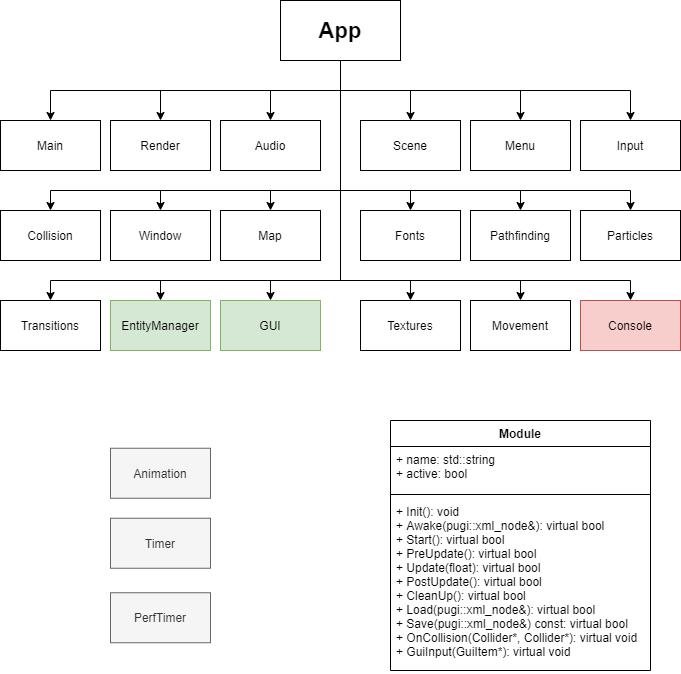

The diagram above was exported from draw.io. Its source (the exported page's mxGraphModel, read from the mxfile embedded in the PNG):
<mxGraphModel dx="1422" dy="784" grid="1" gridSize="10" guides="1" tooltips="1" connect="1" arrows="1" fold="1" page="1" pageScale="1" pageWidth="827" pageHeight="1169" math="0" shadow="0">
  <root>
    <mxCell id="0" />
    <mxCell id="1" parent="0" />
    <mxCell id="ExEihDH64sWuGkAlWOrH-22" value="" style="edgeStyle=orthogonalEdgeStyle;rounded=0;orthogonalLoop=1;jettySize=auto;html=1;entryX=0.5;entryY=0;entryDx=0;entryDy=0;" edge="1" parent="1" source="ExEihDH64sWuGkAlWOrH-1" target="ExEihDH64sWuGkAlWOrH-4">
      <mxGeometry relative="1" as="geometry">
        <mxPoint x="417" y="160" as="targetPoint" />
      </mxGeometry>
    </mxCell>
    <mxCell id="ExEihDH64sWuGkAlWOrH-1" value="&lt;font style=&quot;font-size: 22px&quot;&gt;&lt;b&gt;App&lt;/b&gt;&lt;/font&gt;" style="rounded=0;whiteSpace=wrap;html=1;" vertex="1" parent="1">
      <mxGeometry x="357" y="20" width="120" height="60" as="geometry" />
    </mxCell>
    <mxCell id="ExEihDH64sWuGkAlWOrH-3" value="Render" style="rounded=0;whiteSpace=wrap;html=1;" vertex="1" parent="1">
      <mxGeometry x="187" y="140" width="100" height="50" as="geometry" />
    </mxCell>
    <mxCell id="ExEihDH64sWuGkAlWOrH-4" value="Audio" style="rounded=0;whiteSpace=wrap;html=1;" vertex="1" parent="1">
      <mxGeometry x="297" y="140" width="100" height="50" as="geometry" />
    </mxCell>
    <mxCell id="ExEihDH64sWuGkAlWOrH-5" value="Main" style="rounded=0;whiteSpace=wrap;html=1;" vertex="1" parent="1">
      <mxGeometry x="77" y="140" width="100" height="50" as="geometry" />
    </mxCell>
    <mxCell id="ExEihDH64sWuGkAlWOrH-6" value="Scene" style="rounded=0;whiteSpace=wrap;html=1;" vertex="1" parent="1">
      <mxGeometry x="437" y="140" width="100" height="50" as="geometry" />
    </mxCell>
    <mxCell id="ExEihDH64sWuGkAlWOrH-7" value="Menu" style="rounded=0;whiteSpace=wrap;html=1;" vertex="1" parent="1">
      <mxGeometry x="547" y="140" width="100" height="50" as="geometry" />
    </mxCell>
    <mxCell id="ExEihDH64sWuGkAlWOrH-8" value="Input" style="rounded=0;whiteSpace=wrap;html=1;" vertex="1" parent="1">
      <mxGeometry x="657" y="140" width="100" height="50" as="geometry" />
    </mxCell>
    <mxCell id="ExEihDH64sWuGkAlWOrH-9" value="Window" style="rounded=0;whiteSpace=wrap;html=1;" vertex="1" parent="1">
      <mxGeometry x="187" y="230" width="100" height="50" as="geometry" />
    </mxCell>
    <mxCell id="ExEihDH64sWuGkAlWOrH-10" value="Map" style="rounded=0;whiteSpace=wrap;html=1;" vertex="1" parent="1">
      <mxGeometry x="297" y="230" width="100" height="50" as="geometry" />
    </mxCell>
    <mxCell id="ExEihDH64sWuGkAlWOrH-11" value="Collision" style="rounded=0;whiteSpace=wrap;html=1;" vertex="1" parent="1">
      <mxGeometry x="77" y="230" width="100" height="50" as="geometry" />
    </mxCell>
    <mxCell id="ExEihDH64sWuGkAlWOrH-12" value="Fonts" style="rounded=0;whiteSpace=wrap;html=1;" vertex="1" parent="1">
      <mxGeometry x="437" y="230" width="100" height="50" as="geometry" />
    </mxCell>
    <mxCell id="ExEihDH64sWuGkAlWOrH-13" value="Pathfinding" style="rounded=0;whiteSpace=wrap;html=1;" vertex="1" parent="1">
      <mxGeometry x="547" y="230" width="100" height="50" as="geometry" />
    </mxCell>
    <mxCell id="ExEihDH64sWuGkAlWOrH-14" value="Particles" style="rounded=0;whiteSpace=wrap;html=1;" vertex="1" parent="1">
      <mxGeometry x="657" y="230" width="100" height="50" as="geometry" />
    </mxCell>
    <mxCell id="ExEihDH64sWuGkAlWOrH-15" value="EntityManager" style="rounded=0;whiteSpace=wrap;html=1;fillColor=#d5e8d4;strokeColor=#82b366;" vertex="1" parent="1">
      <mxGeometry x="187" y="320" width="100" height="50" as="geometry" />
    </mxCell>
    <mxCell id="ExEihDH64sWuGkAlWOrH-16" value="GUI" style="rounded=0;whiteSpace=wrap;html=1;fillColor=#d5e8d4;strokeColor=#82b366;" vertex="1" parent="1">
      <mxGeometry x="297" y="320" width="100" height="50" as="geometry" />
    </mxCell>
    <mxCell id="ExEihDH64sWuGkAlWOrH-17" value="Transitions" style="rounded=0;whiteSpace=wrap;html=1;" vertex="1" parent="1">
      <mxGeometry x="77" y="320" width="100" height="50" as="geometry" />
    </mxCell>
    <mxCell id="ExEihDH64sWuGkAlWOrH-18" value="Textures" style="rounded=0;whiteSpace=wrap;html=1;" vertex="1" parent="1">
      <mxGeometry x="437" y="320" width="100" height="50" as="geometry" />
    </mxCell>
    <mxCell id="ExEihDH64sWuGkAlWOrH-19" value="Movement" style="rounded=0;whiteSpace=wrap;html=1;" vertex="1" parent="1">
      <mxGeometry x="547" y="320" width="100" height="50" as="geometry" />
    </mxCell>
    <mxCell id="ExEihDH64sWuGkAlWOrH-20" value="Console" style="rounded=0;whiteSpace=wrap;html=1;fillColor=#f8cecc;strokeColor=#b85450;" vertex="1" parent="1">
      <mxGeometry x="657" y="320" width="100" height="50" as="geometry" />
    </mxCell>
    <mxCell id="ExEihDH64sWuGkAlWOrH-23" value="" style="edgeStyle=orthogonalEdgeStyle;rounded=0;orthogonalLoop=1;jettySize=auto;html=1;entryX=0.5;entryY=0;entryDx=0;entryDy=0;exitX=0.5;exitY=1;exitDx=0;exitDy=0;" edge="1" parent="1" source="ExEihDH64sWuGkAlWOrH-1" target="ExEihDH64sWuGkAlWOrH-3">
      <mxGeometry relative="1" as="geometry">
        <mxPoint x="427" y="90" as="sourcePoint" />
        <mxPoint x="357" y="150" as="targetPoint" />
      </mxGeometry>
    </mxCell>
    <mxCell id="ExEihDH64sWuGkAlWOrH-24" value="" style="edgeStyle=orthogonalEdgeStyle;rounded=0;orthogonalLoop=1;jettySize=auto;html=1;entryX=0.5;entryY=0;entryDx=0;entryDy=0;exitX=0.5;exitY=1;exitDx=0;exitDy=0;" edge="1" parent="1" source="ExEihDH64sWuGkAlWOrH-1" target="ExEihDH64sWuGkAlWOrH-5">
      <mxGeometry relative="1" as="geometry">
        <mxPoint x="437" y="100" as="sourcePoint" />
        <mxPoint x="367" y="160" as="targetPoint" />
      </mxGeometry>
    </mxCell>
    <mxCell id="ExEihDH64sWuGkAlWOrH-25" value="" style="edgeStyle=orthogonalEdgeStyle;rounded=0;orthogonalLoop=1;jettySize=auto;html=1;entryX=0.5;entryY=0;entryDx=0;entryDy=0;exitX=0.5;exitY=1;exitDx=0;exitDy=0;" edge="1" parent="1" source="ExEihDH64sWuGkAlWOrH-1" target="ExEihDH64sWuGkAlWOrH-6">
      <mxGeometry relative="1" as="geometry">
        <mxPoint x="447" y="110" as="sourcePoint" />
        <mxPoint x="377" y="170" as="targetPoint" />
      </mxGeometry>
    </mxCell>
    <mxCell id="ExEihDH64sWuGkAlWOrH-26" value="" style="edgeStyle=orthogonalEdgeStyle;rounded=0;orthogonalLoop=1;jettySize=auto;html=1;entryX=0.5;entryY=0;entryDx=0;entryDy=0;exitX=0.5;exitY=1;exitDx=0;exitDy=0;" edge="1" parent="1" source="ExEihDH64sWuGkAlWOrH-1" target="ExEihDH64sWuGkAlWOrH-7">
      <mxGeometry relative="1" as="geometry">
        <mxPoint x="427" y="90" as="sourcePoint" />
        <mxPoint x="497" y="150" as="targetPoint" />
      </mxGeometry>
    </mxCell>
    <mxCell id="ExEihDH64sWuGkAlWOrH-27" value="" style="edgeStyle=orthogonalEdgeStyle;rounded=0;orthogonalLoop=1;jettySize=auto;html=1;exitX=0.5;exitY=1;exitDx=0;exitDy=0;" edge="1" parent="1" source="ExEihDH64sWuGkAlWOrH-1" target="ExEihDH64sWuGkAlWOrH-8">
      <mxGeometry relative="1" as="geometry">
        <mxPoint x="437" y="100" as="sourcePoint" />
        <mxPoint x="507" y="160" as="targetPoint" />
      </mxGeometry>
    </mxCell>
    <mxCell id="ExEihDH64sWuGkAlWOrH-28" value="" style="edgeStyle=orthogonalEdgeStyle;rounded=0;orthogonalLoop=1;jettySize=auto;html=1;entryX=0.5;entryY=0;entryDx=0;entryDy=0;exitX=0.5;exitY=1;exitDx=0;exitDy=0;" edge="1" parent="1" source="ExEihDH64sWuGkAlWOrH-1" target="ExEihDH64sWuGkAlWOrH-12">
      <mxGeometry relative="1" as="geometry">
        <mxPoint x="447" y="110" as="sourcePoint" />
        <mxPoint x="517" y="170" as="targetPoint" />
        <Array as="points">
          <mxPoint x="417" y="210" />
          <mxPoint x="487" y="210" />
        </Array>
      </mxGeometry>
    </mxCell>
    <mxCell id="ExEihDH64sWuGkAlWOrH-29" value="" style="edgeStyle=orthogonalEdgeStyle;rounded=0;orthogonalLoop=1;jettySize=auto;html=1;entryX=0.5;entryY=0;entryDx=0;entryDy=0;exitX=0.5;exitY=1;exitDx=0;exitDy=0;" edge="1" parent="1" source="ExEihDH64sWuGkAlWOrH-1" target="ExEihDH64sWuGkAlWOrH-13">
      <mxGeometry relative="1" as="geometry">
        <mxPoint x="457" y="120" as="sourcePoint" />
        <mxPoint x="527" y="180" as="targetPoint" />
        <Array as="points">
          <mxPoint x="417" y="210" />
          <mxPoint x="597" y="210" />
        </Array>
      </mxGeometry>
    </mxCell>
    <mxCell id="ExEihDH64sWuGkAlWOrH-32" value="" style="edgeStyle=orthogonalEdgeStyle;rounded=0;orthogonalLoop=1;jettySize=auto;html=1;exitX=0.5;exitY=1;exitDx=0;exitDy=0;entryX=0.5;entryY=0;entryDx=0;entryDy=0;" edge="1" parent="1" source="ExEihDH64sWuGkAlWOrH-1" target="ExEihDH64sWuGkAlWOrH-14">
      <mxGeometry relative="1" as="geometry">
        <mxPoint x="427" y="90" as="sourcePoint" />
        <mxPoint x="717" y="150" as="targetPoint" />
        <Array as="points">
          <mxPoint x="417" y="210" />
          <mxPoint x="707" y="210" />
        </Array>
      </mxGeometry>
    </mxCell>
    <mxCell id="ExEihDH64sWuGkAlWOrH-33" value="" style="edgeStyle=orthogonalEdgeStyle;rounded=0;orthogonalLoop=1;jettySize=auto;html=1;exitX=0.5;exitY=1;exitDx=0;exitDy=0;entryX=0.5;entryY=0;entryDx=0;entryDy=0;" edge="1" parent="1" source="ExEihDH64sWuGkAlWOrH-1" target="ExEihDH64sWuGkAlWOrH-10">
      <mxGeometry relative="1" as="geometry">
        <mxPoint x="437" y="100" as="sourcePoint" />
        <mxPoint x="727" y="160" as="targetPoint" />
        <Array as="points">
          <mxPoint x="417" y="210" />
          <mxPoint x="347" y="210" />
        </Array>
      </mxGeometry>
    </mxCell>
    <mxCell id="ExEihDH64sWuGkAlWOrH-34" value="" style="edgeStyle=orthogonalEdgeStyle;rounded=0;orthogonalLoop=1;jettySize=auto;html=1;exitX=0.5;exitY=1;exitDx=0;exitDy=0;entryX=0.5;entryY=0;entryDx=0;entryDy=0;" edge="1" parent="1" source="ExEihDH64sWuGkAlWOrH-1" target="ExEihDH64sWuGkAlWOrH-9">
      <mxGeometry relative="1" as="geometry">
        <mxPoint x="447" y="110" as="sourcePoint" />
        <mxPoint x="737" y="170" as="targetPoint" />
        <Array as="points">
          <mxPoint x="417" y="210" />
          <mxPoint x="237" y="210" />
        </Array>
      </mxGeometry>
    </mxCell>
    <mxCell id="ExEihDH64sWuGkAlWOrH-35" value="" style="edgeStyle=orthogonalEdgeStyle;rounded=0;orthogonalLoop=1;jettySize=auto;html=1;exitX=0.5;exitY=1;exitDx=0;exitDy=0;entryX=0.5;entryY=0;entryDx=0;entryDy=0;" edge="1" parent="1" source="ExEihDH64sWuGkAlWOrH-1" target="ExEihDH64sWuGkAlWOrH-11">
      <mxGeometry relative="1" as="geometry">
        <mxPoint x="457" y="120" as="sourcePoint" />
        <mxPoint x="747" y="180" as="targetPoint" />
        <Array as="points">
          <mxPoint x="417" y="210" />
          <mxPoint x="127" y="210" />
        </Array>
      </mxGeometry>
    </mxCell>
    <mxCell id="ExEihDH64sWuGkAlWOrH-36" value="" style="edgeStyle=orthogonalEdgeStyle;rounded=0;orthogonalLoop=1;jettySize=auto;html=1;exitX=0.5;exitY=1;exitDx=0;exitDy=0;entryX=0.5;entryY=0;entryDx=0;entryDy=0;" edge="1" parent="1" source="ExEihDH64sWuGkAlWOrH-1" target="ExEihDH64sWuGkAlWOrH-20">
      <mxGeometry relative="1" as="geometry">
        <mxPoint x="467" y="130" as="sourcePoint" />
        <mxPoint x="757" y="190" as="targetPoint" />
        <Array as="points">
          <mxPoint x="417" y="300" />
          <mxPoint x="707" y="300" />
        </Array>
      </mxGeometry>
    </mxCell>
    <mxCell id="ExEihDH64sWuGkAlWOrH-37" value="" style="edgeStyle=orthogonalEdgeStyle;rounded=0;orthogonalLoop=1;jettySize=auto;html=1;exitX=0.5;exitY=1;exitDx=0;exitDy=0;entryX=0.5;entryY=0;entryDx=0;entryDy=0;" edge="1" parent="1" source="ExEihDH64sWuGkAlWOrH-1" target="ExEihDH64sWuGkAlWOrH-19">
      <mxGeometry relative="1" as="geometry">
        <mxPoint x="477" y="140" as="sourcePoint" />
        <mxPoint x="767" y="200" as="targetPoint" />
        <Array as="points">
          <mxPoint x="417" y="300" />
          <mxPoint x="597" y="300" />
        </Array>
      </mxGeometry>
    </mxCell>
    <mxCell id="ExEihDH64sWuGkAlWOrH-38" value="" style="edgeStyle=orthogonalEdgeStyle;rounded=0;orthogonalLoop=1;jettySize=auto;html=1;exitX=0.5;exitY=1;exitDx=0;exitDy=0;entryX=0.5;entryY=0;entryDx=0;entryDy=0;" edge="1" parent="1" source="ExEihDH64sWuGkAlWOrH-1" target="ExEihDH64sWuGkAlWOrH-18">
      <mxGeometry relative="1" as="geometry">
        <mxPoint x="487" y="150" as="sourcePoint" />
        <mxPoint x="777" y="210" as="targetPoint" />
        <Array as="points">
          <mxPoint x="417" y="300" />
          <mxPoint x="487" y="300" />
        </Array>
      </mxGeometry>
    </mxCell>
    <mxCell id="ExEihDH64sWuGkAlWOrH-39" value="" style="edgeStyle=orthogonalEdgeStyle;rounded=0;orthogonalLoop=1;jettySize=auto;html=1;exitX=0.5;exitY=1;exitDx=0;exitDy=0;entryX=0.5;entryY=0;entryDx=0;entryDy=0;" edge="1" parent="1" source="ExEihDH64sWuGkAlWOrH-1" target="ExEihDH64sWuGkAlWOrH-16">
      <mxGeometry relative="1" as="geometry">
        <mxPoint x="497" y="160" as="sourcePoint" />
        <mxPoint x="787" y="220" as="targetPoint" />
        <Array as="points">
          <mxPoint x="417" y="300" />
          <mxPoint x="347" y="300" />
        </Array>
      </mxGeometry>
    </mxCell>
    <mxCell id="ExEihDH64sWuGkAlWOrH-40" value="" style="edgeStyle=orthogonalEdgeStyle;rounded=0;orthogonalLoop=1;jettySize=auto;html=1;exitX=0.5;exitY=1;exitDx=0;exitDy=0;entryX=0.5;entryY=0;entryDx=0;entryDy=0;" edge="1" parent="1" source="ExEihDH64sWuGkAlWOrH-1" target="ExEihDH64sWuGkAlWOrH-17">
      <mxGeometry relative="1" as="geometry">
        <mxPoint x="507" y="170" as="sourcePoint" />
        <mxPoint x="797" y="230" as="targetPoint" />
        <Array as="points">
          <mxPoint x="417" y="300" />
          <mxPoint x="127" y="300" />
        </Array>
      </mxGeometry>
    </mxCell>
    <mxCell id="ExEihDH64sWuGkAlWOrH-41" value="" style="edgeStyle=orthogonalEdgeStyle;rounded=0;orthogonalLoop=1;jettySize=auto;html=1;exitX=0.5;exitY=1;exitDx=0;exitDy=0;entryX=0.5;entryY=0;entryDx=0;entryDy=0;" edge="1" parent="1" source="ExEihDH64sWuGkAlWOrH-1" target="ExEihDH64sWuGkAlWOrH-15">
      <mxGeometry relative="1" as="geometry">
        <mxPoint x="517" y="180" as="sourcePoint" />
        <mxPoint x="807" y="240" as="targetPoint" />
        <Array as="points">
          <mxPoint x="417" y="300" />
          <mxPoint x="237" y="300" />
        </Array>
      </mxGeometry>
    </mxCell>
    <mxCell id="ExEihDH64sWuGkAlWOrH-42" value="Animation" style="rounded=0;whiteSpace=wrap;html=1;fillColor=#f5f5f5;strokeColor=#666666;fontColor=#333333;" vertex="1" parent="1">
      <mxGeometry x="187" y="467.75" width="100" height="50" as="geometry" />
    </mxCell>
    <mxCell id="ExEihDH64sWuGkAlWOrH-43" value="Timer" style="rounded=0;whiteSpace=wrap;html=1;fillColor=#f5f5f5;strokeColor=#666666;fontColor=#333333;" vertex="1" parent="1">
      <mxGeometry x="187" y="537.75" width="100" height="50" as="geometry" />
    </mxCell>
    <mxCell id="ExEihDH64sWuGkAlWOrH-44" value="PerfTimer" style="rounded=0;whiteSpace=wrap;html=1;fillColor=#f5f5f5;strokeColor=#666666;fontColor=#333333;" vertex="1" parent="1">
      <mxGeometry x="187" y="612.25" width="100" height="50" as="geometry" />
    </mxCell>
    <mxCell id="ExEihDH64sWuGkAlWOrH-46" value="Module" style="swimlane;fontStyle=1;align=center;verticalAlign=top;childLayout=stackLayout;horizontal=1;startSize=26;horizontalStack=0;resizeParent=1;resizeParentMax=0;resizeLast=0;collapsible=1;marginBottom=0;" vertex="1" parent="1">
      <mxGeometry x="467" y="440" width="260" height="250" as="geometry" />
    </mxCell>
    <mxCell id="ExEihDH64sWuGkAlWOrH-47" value="+ name: std::string&#10;+ active: bool" style="text;strokeColor=none;fillColor=none;align=left;verticalAlign=top;spacingLeft=4;spacingRight=4;overflow=hidden;rotatable=0;points=[[0,0.5],[1,0.5]];portConstraint=eastwest;" vertex="1" parent="ExEihDH64sWuGkAlWOrH-46">
      <mxGeometry y="26" width="260" height="44" as="geometry" />
    </mxCell>
    <mxCell id="ExEihDH64sWuGkAlWOrH-48" value="" style="line;strokeWidth=1;fillColor=none;align=left;verticalAlign=middle;spacingTop=-1;spacingLeft=3;spacingRight=3;rotatable=0;labelPosition=right;points=[];portConstraint=eastwest;" vertex="1" parent="ExEihDH64sWuGkAlWOrH-46">
      <mxGeometry y="70" width="260" height="8" as="geometry" />
    </mxCell>
    <mxCell id="ExEihDH64sWuGkAlWOrH-49" value="+ Init(): void&#10;+ Awake(pugi::xml_node&amp;): virtual bool&#10;+ Start(): virtual bool&#10;+ PreUpdate(): virtual bool&#10;+ Update(float): virtual bool&#10;+ PostUpdate(): virtual bool&#10;+ CleanUp(): virtual bool&#10;+ Load(pugi::xml_node&amp;): virtual bool&#10;+ Save(pugi::xml_node&amp;) const: virtual bool&#10;+ OnCollision(Collider*, Collider*): virtual void&#10;+ GuiInput(GuiItem*): virtual void" style="text;strokeColor=none;fillColor=none;align=left;verticalAlign=top;spacingLeft=4;spacingRight=4;overflow=hidden;rotatable=0;points=[[0,0.5],[1,0.5]];portConstraint=eastwest;" vertex="1" parent="ExEihDH64sWuGkAlWOrH-46">
      <mxGeometry y="78" width="260" height="172" as="geometry" />
    </mxCell>
  </root>
</mxGraphModel>